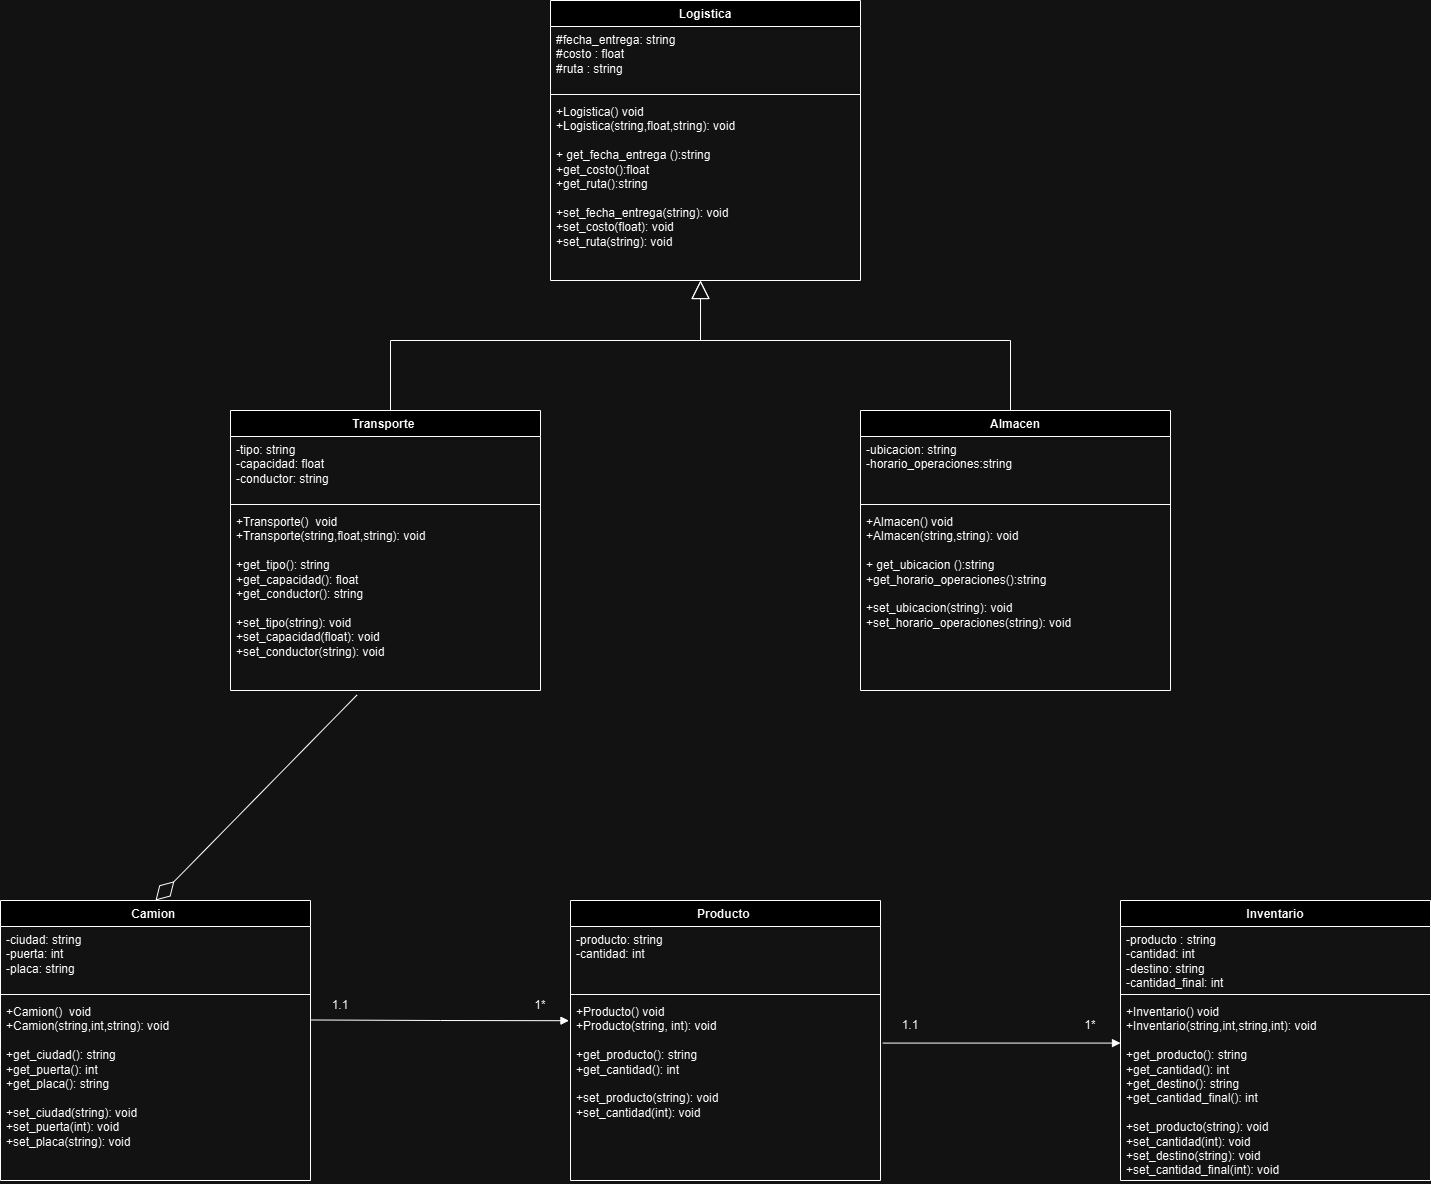

The diagram above was exported from draw.io. Its source (the exported page's mxGraphModel, read from the mxfile embedded in the PNG):
<mxGraphModel dx="2316" dy="1976" grid="1" gridSize="10" guides="1" tooltips="1" connect="1" arrows="1" fold="1" page="1" pageScale="1" pageWidth="827" pageHeight="1169" math="0" shadow="0">
  <root>
    <mxCell id="0" />
    <mxCell id="1" parent="0" />
    <mxCell id="zf_uxpQ4dewNDaA2KlZU-1" value="Logistica" style="swimlane;fontStyle=1;align=center;verticalAlign=top;childLayout=stackLayout;horizontal=1;startSize=26;horizontalStack=0;resizeParent=1;resizeParentMax=0;resizeLast=0;collapsible=1;marginBottom=0;whiteSpace=wrap;html=1;" parent="1" vertex="1">
      <mxGeometry x="270" y="-20" width="310" height="280" as="geometry" />
    </mxCell>
    <mxCell id="zf_uxpQ4dewNDaA2KlZU-2" value="#fecha_entrega: string&lt;span style=&quot;background-color: initial;&quot;&gt;&amp;nbsp;&lt;/span&gt;&lt;div&gt;#costo : float&amp;nbsp;&lt;/div&gt;&lt;div&gt;#ruta : string&amp;nbsp;&amp;nbsp;&lt;div&gt;&lt;br&gt;&lt;/div&gt;&lt;/div&gt;" style="text;strokeColor=none;fillColor=none;align=left;verticalAlign=top;spacingLeft=4;spacingRight=4;overflow=hidden;rotatable=0;points=[[0,0.5],[1,0.5]];portConstraint=eastwest;whiteSpace=wrap;html=1;" parent="zf_uxpQ4dewNDaA2KlZU-1" vertex="1">
      <mxGeometry y="26" width="310" height="64" as="geometry" />
    </mxCell>
    <mxCell id="zf_uxpQ4dewNDaA2KlZU-3" value="" style="line;strokeWidth=1;fillColor=none;align=left;verticalAlign=middle;spacingTop=-1;spacingLeft=3;spacingRight=3;rotatable=0;labelPosition=right;points=[];portConstraint=eastwest;strokeColor=inherit;" parent="zf_uxpQ4dewNDaA2KlZU-1" vertex="1">
      <mxGeometry y="90" width="310" height="8" as="geometry" />
    </mxCell>
    <mxCell id="zf_uxpQ4dewNDaA2KlZU-4" value="+Logistica() void&amp;nbsp;&lt;div&gt;+Logistica(string,float,string): void&lt;/div&gt;&lt;div&gt;&amp;nbsp;&lt;/div&gt;&lt;div&gt;+ get_fecha_entrega ():string&amp;nbsp;&lt;/div&gt;&lt;div&gt;+get_costo():float&amp;nbsp;&lt;/div&gt;&lt;div&gt;+get_ruta():string&amp;nbsp;&lt;/div&gt;&lt;div&gt;&lt;br&gt;&lt;/div&gt;&lt;div&gt;+set_fecha_entrega(string): void&amp;nbsp;&lt;span style=&quot;background-color: initial;&quot;&gt;&amp;nbsp;&lt;/span&gt;&lt;/div&gt;&lt;div&gt;+set_costo(float): void&amp;nbsp;&lt;/div&gt;&lt;div&gt;+set_ruta(string): void&amp;nbsp;&lt;/div&gt;&lt;div&gt;&lt;br&gt;&lt;/div&gt;" style="text;strokeColor=none;fillColor=none;align=left;verticalAlign=top;spacingLeft=4;spacingRight=4;overflow=hidden;rotatable=0;points=[[0,0.5],[1,0.5]];portConstraint=eastwest;whiteSpace=wrap;html=1;" parent="zf_uxpQ4dewNDaA2KlZU-1" vertex="1">
      <mxGeometry y="98" width="310" height="182" as="geometry" />
    </mxCell>
    <mxCell id="zf_uxpQ4dewNDaA2KlZU-5" value="Transporte&amp;nbsp;" style="swimlane;fontStyle=1;align=center;verticalAlign=top;childLayout=stackLayout;horizontal=1;startSize=26;horizontalStack=0;resizeParent=1;resizeParentMax=0;resizeLast=0;collapsible=1;marginBottom=0;whiteSpace=wrap;html=1;" parent="1" vertex="1">
      <mxGeometry x="-50" y="390" width="310" height="280" as="geometry" />
    </mxCell>
    <mxCell id="zf_uxpQ4dewNDaA2KlZU-6" value="&lt;div&gt;&lt;div&gt;-tipo: string&amp;nbsp;&lt;/div&gt;&lt;/div&gt;&lt;div&gt;-capacidad: float&lt;/div&gt;&lt;div&gt;-conductor: string&amp;nbsp;&lt;/div&gt;" style="text;strokeColor=none;fillColor=none;align=left;verticalAlign=top;spacingLeft=4;spacingRight=4;overflow=hidden;rotatable=0;points=[[0,0.5],[1,0.5]];portConstraint=eastwest;whiteSpace=wrap;html=1;" parent="zf_uxpQ4dewNDaA2KlZU-5" vertex="1">
      <mxGeometry y="26" width="310" height="64" as="geometry" />
    </mxCell>
    <mxCell id="zf_uxpQ4dewNDaA2KlZU-7" value="" style="line;strokeWidth=1;fillColor=none;align=left;verticalAlign=middle;spacingTop=-1;spacingLeft=3;spacingRight=3;rotatable=0;labelPosition=right;points=[];portConstraint=eastwest;strokeColor=inherit;" parent="zf_uxpQ4dewNDaA2KlZU-5" vertex="1">
      <mxGeometry y="90" width="310" height="8" as="geometry" />
    </mxCell>
    <mxCell id="zf_uxpQ4dewNDaA2KlZU-8" value="&lt;div&gt;+Transporte() &lt;span style=&quot;background-color: initial;&quot;&gt;&amp;nbsp;void&amp;nbsp;&lt;/span&gt;&lt;/div&gt;&lt;div&gt;+Transporte(string,float,string): void&amp;nbsp;&lt;/div&gt;&lt;div&gt;&lt;br&gt;&lt;/div&gt;&lt;div&gt;+get_tipo(): string&amp;nbsp;&lt;/div&gt;&lt;div&gt;+get_capacidad(): float&lt;/div&gt;&lt;div&gt;+get_conductor(): string&amp;nbsp;&lt;/div&gt;&lt;div&gt;&lt;br&gt;&lt;/div&gt;&lt;div&gt;+set_tipo(string): void&lt;/div&gt;&lt;div&gt;+set_capacidad(float): void&amp;nbsp;&lt;/div&gt;&lt;div&gt;+set_conductor(string): void&amp;nbsp;&lt;/div&gt;" style="text;strokeColor=none;fillColor=none;align=left;verticalAlign=top;spacingLeft=4;spacingRight=4;overflow=hidden;rotatable=0;points=[[0,0.5],[1,0.5]];portConstraint=eastwest;whiteSpace=wrap;html=1;" parent="zf_uxpQ4dewNDaA2KlZU-5" vertex="1">
      <mxGeometry y="98" width="310" height="182" as="geometry" />
    </mxCell>
    <mxCell id="zf_uxpQ4dewNDaA2KlZU-9" value="Almacen" style="swimlane;fontStyle=1;align=center;verticalAlign=top;childLayout=stackLayout;horizontal=1;startSize=26;horizontalStack=0;resizeParent=1;resizeParentMax=0;resizeLast=0;collapsible=1;marginBottom=0;whiteSpace=wrap;html=1;" parent="1" vertex="1">
      <mxGeometry x="580" y="390" width="310" height="280" as="geometry" />
    </mxCell>
    <mxCell id="zf_uxpQ4dewNDaA2KlZU-10" value="-ubicacion: string&lt;div&gt;-horario_operaciones:string&amp;nbsp;&lt;/div&gt;" style="text;strokeColor=none;fillColor=none;align=left;verticalAlign=top;spacingLeft=4;spacingRight=4;overflow=hidden;rotatable=0;points=[[0,0.5],[1,0.5]];portConstraint=eastwest;whiteSpace=wrap;html=1;" parent="zf_uxpQ4dewNDaA2KlZU-9" vertex="1">
      <mxGeometry y="26" width="310" height="64" as="geometry" />
    </mxCell>
    <mxCell id="zf_uxpQ4dewNDaA2KlZU-11" value="" style="line;strokeWidth=1;fillColor=none;align=left;verticalAlign=middle;spacingTop=-1;spacingLeft=3;spacingRight=3;rotatable=0;labelPosition=right;points=[];portConstraint=eastwest;strokeColor=inherit;" parent="zf_uxpQ4dewNDaA2KlZU-9" vertex="1">
      <mxGeometry y="90" width="310" height="8" as="geometry" />
    </mxCell>
    <mxCell id="zf_uxpQ4dewNDaA2KlZU-12" value="+Almacen() void&amp;nbsp;&lt;div&gt;+Almacen(string,string): void&lt;/div&gt;&lt;div&gt;&amp;nbsp;&lt;/div&gt;&lt;div&gt;+ get_ubicacion ():string&amp;nbsp;&lt;/div&gt;&lt;div&gt;+get_horario_operaciones():string&amp;nbsp;&lt;span style=&quot;background-color: initial;&quot;&gt;&amp;nbsp;&lt;/span&gt;&lt;/div&gt;&lt;div&gt;&lt;br&gt;&lt;/div&gt;&lt;div&gt;+set_ubicacion(string): void&amp;nbsp;&lt;/div&gt;&lt;div&gt;+set_horario_operaciones(string): void&amp;nbsp;&lt;/div&gt;&lt;div&gt;&lt;br&gt;&lt;/div&gt;" style="text;strokeColor=none;fillColor=none;align=left;verticalAlign=top;spacingLeft=4;spacingRight=4;overflow=hidden;rotatable=0;points=[[0,0.5],[1,0.5]];portConstraint=eastwest;whiteSpace=wrap;html=1;" parent="zf_uxpQ4dewNDaA2KlZU-9" vertex="1">
      <mxGeometry y="98" width="310" height="182" as="geometry" />
    </mxCell>
    <mxCell id="zf_uxpQ4dewNDaA2KlZU-17" value="" style="endArrow=block;endSize=16;endFill=0;html=1;rounded=0;entryX=0.484;entryY=1;entryDx=0;entryDy=0;entryPerimeter=0;" parent="1" target="zf_uxpQ4dewNDaA2KlZU-4" edge="1">
      <mxGeometry width="160" relative="1" as="geometry">
        <mxPoint x="110" y="390" as="sourcePoint" />
        <mxPoint x="440" y="320" as="targetPoint" />
        <Array as="points">
          <mxPoint x="110" y="320" />
          <mxPoint x="420" y="320" />
        </Array>
      </mxGeometry>
    </mxCell>
    <mxCell id="zf_uxpQ4dewNDaA2KlZU-18" value="" style="endArrow=block;endSize=16;endFill=0;html=1;rounded=0;" parent="1" edge="1">
      <mxGeometry width="160" relative="1" as="geometry">
        <mxPoint x="730" y="390" as="sourcePoint" />
        <mxPoint x="420" y="260" as="targetPoint" />
        <Array as="points">
          <mxPoint x="730" y="320" />
          <mxPoint x="420" y="320" />
        </Array>
      </mxGeometry>
    </mxCell>
    <mxCell id="tfpyIe1cvlZYKSPwqX4C-1" value="Camion&amp;nbsp;" style="swimlane;fontStyle=1;align=center;verticalAlign=top;childLayout=stackLayout;horizontal=1;startSize=26;horizontalStack=0;resizeParent=1;resizeParentMax=0;resizeLast=0;collapsible=1;marginBottom=0;whiteSpace=wrap;html=1;" parent="1" vertex="1">
      <mxGeometry x="-280" y="880" width="310" height="280" as="geometry" />
    </mxCell>
    <mxCell id="tfpyIe1cvlZYKSPwqX4C-2" value="-ciudad: string&amp;nbsp;&lt;div&gt;-puerta: int&lt;/div&gt;&lt;div&gt;-placa: string&amp;nbsp;&lt;/div&gt;" style="text;strokeColor=none;fillColor=none;align=left;verticalAlign=top;spacingLeft=4;spacingRight=4;overflow=hidden;rotatable=0;points=[[0,0.5],[1,0.5]];portConstraint=eastwest;whiteSpace=wrap;html=1;" parent="tfpyIe1cvlZYKSPwqX4C-1" vertex="1">
      <mxGeometry y="26" width="310" height="64" as="geometry" />
    </mxCell>
    <mxCell id="tfpyIe1cvlZYKSPwqX4C-3" value="" style="line;strokeWidth=1;fillColor=none;align=left;verticalAlign=middle;spacingTop=-1;spacingLeft=3;spacingRight=3;rotatable=0;labelPosition=right;points=[];portConstraint=eastwest;strokeColor=inherit;" parent="tfpyIe1cvlZYKSPwqX4C-1" vertex="1">
      <mxGeometry y="90" width="310" height="8" as="geometry" />
    </mxCell>
    <mxCell id="tfpyIe1cvlZYKSPwqX4C-4" value="&lt;div&gt;+Camion() &lt;span style=&quot;background-color: initial;&quot;&gt;&amp;nbsp;void&amp;nbsp;&lt;/span&gt;&lt;/div&gt;&lt;div&gt;+Camion(string,int,string): void&amp;nbsp;&lt;/div&gt;&lt;div&gt;&lt;br&gt;&lt;/div&gt;&lt;div&gt;+get_ciudad(): string&amp;nbsp;&lt;/div&gt;&lt;div&gt;+get_puerta(): int&lt;/div&gt;&lt;div&gt;+get_placa(): string&amp;nbsp;&lt;/div&gt;&lt;div&gt;&lt;br&gt;&lt;/div&gt;&lt;div&gt;+set_ciudad(string): void&lt;/div&gt;&lt;div&gt;+set_puerta(int): void&amp;nbsp;&lt;/div&gt;&lt;div&gt;+set_placa(string): void&amp;nbsp;&lt;/div&gt;" style="text;strokeColor=none;fillColor=none;align=left;verticalAlign=top;spacingLeft=4;spacingRight=4;overflow=hidden;rotatable=0;points=[[0,0.5],[1,0.5]];portConstraint=eastwest;whiteSpace=wrap;html=1;" parent="tfpyIe1cvlZYKSPwqX4C-1" vertex="1">
      <mxGeometry y="98" width="310" height="182" as="geometry" />
    </mxCell>
    <mxCell id="tfpyIe1cvlZYKSPwqX4C-5" value="Producto&amp;nbsp;" style="swimlane;fontStyle=1;align=center;verticalAlign=top;childLayout=stackLayout;horizontal=1;startSize=26;horizontalStack=0;resizeParent=1;resizeParentMax=0;resizeLast=0;collapsible=1;marginBottom=0;whiteSpace=wrap;html=1;" parent="1" vertex="1">
      <mxGeometry x="290" y="880" width="310" height="280" as="geometry" />
    </mxCell>
    <mxCell id="tfpyIe1cvlZYKSPwqX4C-6" value="-producto: string&amp;nbsp;&lt;div&gt;-cantidad: int&amp;nbsp;&lt;/div&gt;" style="text;strokeColor=none;fillColor=none;align=left;verticalAlign=top;spacingLeft=4;spacingRight=4;overflow=hidden;rotatable=0;points=[[0,0.5],[1,0.5]];portConstraint=eastwest;whiteSpace=wrap;html=1;" parent="tfpyIe1cvlZYKSPwqX4C-5" vertex="1">
      <mxGeometry y="26" width="310" height="64" as="geometry" />
    </mxCell>
    <mxCell id="tfpyIe1cvlZYKSPwqX4C-7" value="" style="line;strokeWidth=1;fillColor=none;align=left;verticalAlign=middle;spacingTop=-1;spacingLeft=3;spacingRight=3;rotatable=0;labelPosition=right;points=[];portConstraint=eastwest;strokeColor=inherit;" parent="tfpyIe1cvlZYKSPwqX4C-5" vertex="1">
      <mxGeometry y="90" width="310" height="8" as="geometry" />
    </mxCell>
    <mxCell id="tfpyIe1cvlZYKSPwqX4C-8" value="+Producto() void&amp;nbsp;&lt;div&gt;+Producto(string, int): void&lt;/div&gt;&lt;div&gt;&lt;br&gt;&lt;/div&gt;&lt;div&gt;+get_producto(): string&amp;nbsp;&lt;/div&gt;&lt;div&gt;+get_cantidad(): int&amp;nbsp;&lt;/div&gt;&lt;div&gt;&lt;br&gt;&lt;/div&gt;&lt;div&gt;+set_producto(string): void&lt;/div&gt;&lt;div&gt;+set_cantidad(int): void&amp;nbsp; &amp;nbsp;&lt;/div&gt;" style="text;strokeColor=none;fillColor=none;align=left;verticalAlign=top;spacingLeft=4;spacingRight=4;overflow=hidden;rotatable=0;points=[[0,0.5],[1,0.5]];portConstraint=eastwest;whiteSpace=wrap;html=1;" parent="tfpyIe1cvlZYKSPwqX4C-5" vertex="1">
      <mxGeometry y="98" width="310" height="182" as="geometry" />
    </mxCell>
    <mxCell id="tfpyIe1cvlZYKSPwqX4C-9" value="Inventario" style="swimlane;fontStyle=1;align=center;verticalAlign=top;childLayout=stackLayout;horizontal=1;startSize=26;horizontalStack=0;resizeParent=1;resizeParentMax=0;resizeLast=0;collapsible=1;marginBottom=0;whiteSpace=wrap;html=1;" parent="1" vertex="1">
      <mxGeometry x="840" y="880" width="310" height="280" as="geometry" />
    </mxCell>
    <mxCell id="tfpyIe1cvlZYKSPwqX4C-10" value="-producto : string&amp;nbsp;&lt;div&gt;-cantidad: int&amp;nbsp;&lt;/div&gt;&lt;div&gt;-destino: string&amp;nbsp;&lt;/div&gt;&lt;div&gt;-cantidad_final: int&amp;nbsp;&lt;/div&gt;" style="text;strokeColor=none;fillColor=none;align=left;verticalAlign=top;spacingLeft=4;spacingRight=4;overflow=hidden;rotatable=0;points=[[0,0.5],[1,0.5]];portConstraint=eastwest;whiteSpace=wrap;html=1;" parent="tfpyIe1cvlZYKSPwqX4C-9" vertex="1">
      <mxGeometry y="26" width="310" height="64" as="geometry" />
    </mxCell>
    <mxCell id="tfpyIe1cvlZYKSPwqX4C-11" value="" style="line;strokeWidth=1;fillColor=none;align=left;verticalAlign=middle;spacingTop=-1;spacingLeft=3;spacingRight=3;rotatable=0;labelPosition=right;points=[];portConstraint=eastwest;strokeColor=inherit;" parent="tfpyIe1cvlZYKSPwqX4C-9" vertex="1">
      <mxGeometry y="90" width="310" height="8" as="geometry" />
    </mxCell>
    <mxCell id="tfpyIe1cvlZYKSPwqX4C-12" value="+Inventario() void&amp;nbsp;&lt;div&gt;+Inventario(string,int,string,int): void&amp;nbsp;&lt;/div&gt;&lt;div&gt;&lt;br&gt;&lt;/div&gt;&lt;div&gt;+get_producto(): string&amp;nbsp;&lt;/div&gt;&lt;div&gt;+get_cantidad(): int&amp;nbsp;&lt;/div&gt;&lt;div&gt;+get_destino(): string&amp;nbsp;&lt;/div&gt;&lt;div&gt;+get_cantidad_final(): int&amp;nbsp;&lt;/div&gt;&lt;div&gt;&lt;br&gt;&lt;/div&gt;&lt;div&gt;+set_producto(string): void&amp;nbsp;&lt;/div&gt;&lt;div&gt;+set_cantidad(int): void&amp;nbsp;&lt;/div&gt;&lt;div&gt;+set_destino(string): void&amp;nbsp;&lt;/div&gt;&lt;div&gt;+set_cantidad_final(int): void&amp;nbsp;&lt;/div&gt;&lt;div&gt;&lt;br&gt;&lt;/div&gt;&lt;div&gt;&lt;br&gt;&lt;/div&gt;&lt;div&gt;&lt;br&gt;&lt;/div&gt;" style="text;strokeColor=none;fillColor=none;align=left;verticalAlign=top;spacingLeft=4;spacingRight=4;overflow=hidden;rotatable=0;points=[[0,0.5],[1,0.5]];portConstraint=eastwest;whiteSpace=wrap;html=1;" parent="tfpyIe1cvlZYKSPwqX4C-9" vertex="1">
      <mxGeometry y="98" width="310" height="182" as="geometry" />
    </mxCell>
    <mxCell id="tfpyIe1cvlZYKSPwqX4C-13" value="" style="html=1;verticalAlign=bottom;endArrow=block;curved=0;rounded=0;entryX=0;entryY=0.245;entryDx=0;entryDy=0;entryPerimeter=0;exitX=1.007;exitY=0.245;exitDx=0;exitDy=0;exitPerimeter=0;" parent="1" source="tfpyIe1cvlZYKSPwqX4C-8" target="tfpyIe1cvlZYKSPwqX4C-12" edge="1">
      <mxGeometry x="-0.0195" y="20" width="80" relative="1" as="geometry">
        <mxPoint x="560" y="940" as="sourcePoint" />
        <mxPoint x="640" y="940" as="targetPoint" />
        <Array as="points" />
        <mxPoint as="offset" />
      </mxGeometry>
    </mxCell>
    <mxCell id="tfpyIe1cvlZYKSPwqX4C-18" value="1.1" style="text;html=1;align=center;verticalAlign=middle;whiteSpace=wrap;rounded=0;" parent="1" vertex="1">
      <mxGeometry x="600" y="990" width="60" height="30" as="geometry" />
    </mxCell>
    <mxCell id="tfpyIe1cvlZYKSPwqX4C-19" value="1*" style="text;html=1;align=center;verticalAlign=middle;whiteSpace=wrap;rounded=0;" parent="1" vertex="1">
      <mxGeometry x="780" y="990" width="60" height="30" as="geometry" />
    </mxCell>
    <mxCell id="tfpyIe1cvlZYKSPwqX4C-25" value="" style="html=1;verticalAlign=bottom;endArrow=block;curved=0;rounded=0;entryX=-0.005;entryY=0.122;entryDx=0;entryDy=0;entryPerimeter=0;exitX=1.003;exitY=0.118;exitDx=0;exitDy=0;exitPerimeter=0;" parent="1" source="tfpyIe1cvlZYKSPwqX4C-4" target="tfpyIe1cvlZYKSPwqX4C-8" edge="1">
      <mxGeometry x="-0.0195" y="20" width="80" relative="1" as="geometry">
        <mxPoint x="32" y="1033" as="sourcePoint" />
        <mxPoint x="270" y="1033" as="targetPoint" />
        <Array as="points">
          <mxPoint x="160" y="1000" />
        </Array>
        <mxPoint as="offset" />
      </mxGeometry>
    </mxCell>
    <mxCell id="tfpyIe1cvlZYKSPwqX4C-26" value="1.1" style="text;html=1;align=center;verticalAlign=middle;whiteSpace=wrap;rounded=0;" parent="1" vertex="1">
      <mxGeometry x="30" y="970" width="60" height="30" as="geometry" />
    </mxCell>
    <mxCell id="tfpyIe1cvlZYKSPwqX4C-27" value="1*" style="text;html=1;align=center;verticalAlign=middle;whiteSpace=wrap;rounded=0;" parent="1" vertex="1">
      <mxGeometry x="230" y="970" width="60" height="30" as="geometry" />
    </mxCell>
    <mxCell id="tfpyIe1cvlZYKSPwqX4C-30" value="" style="endArrow=diamondThin;endFill=0;endSize=24;html=1;rounded=0;exitX=0.408;exitY=1.025;exitDx=0;exitDy=0;exitPerimeter=0;entryX=0.5;entryY=0;entryDx=0;entryDy=0;" parent="1" source="zf_uxpQ4dewNDaA2KlZU-8" target="tfpyIe1cvlZYKSPwqX4C-1" edge="1">
      <mxGeometry width="160" relative="1" as="geometry">
        <mxPoint x="90" y="840" as="sourcePoint" />
        <mxPoint x="250" y="840" as="targetPoint" />
      </mxGeometry>
    </mxCell>
  </root>
</mxGraphModel>